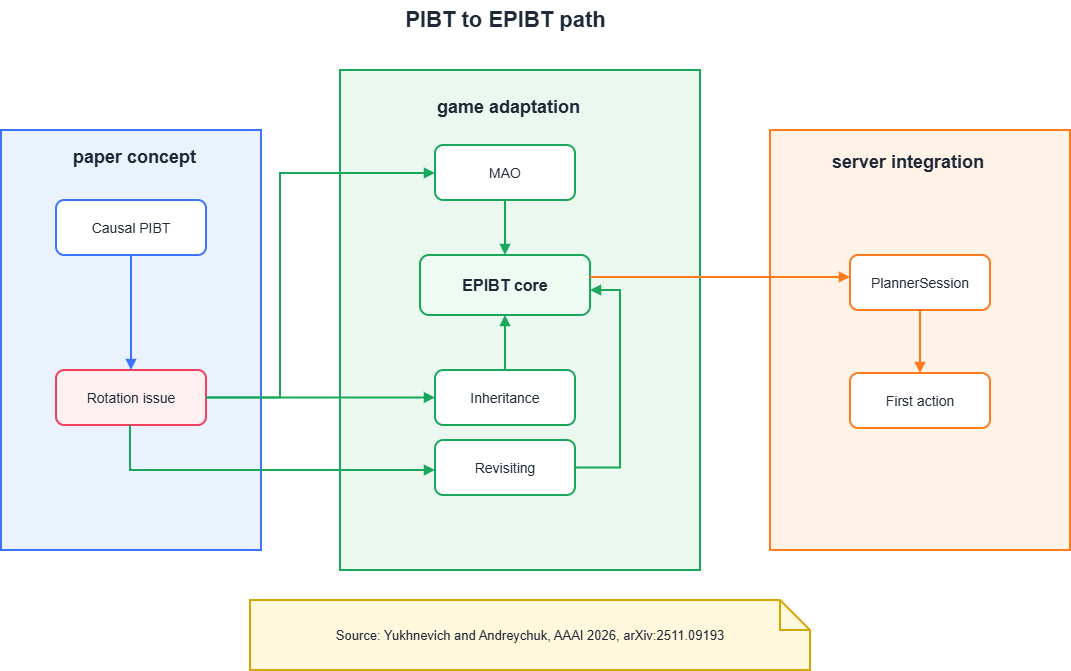

The diagram above was exported from draw.io. Its source (the exported page's mxGraphModel, read from the mxfile embedded in the PNG):
<mxGraphModel dx="1414" dy="785" grid="1" gridSize="10" guides="1" tooltips="1" connect="1" arrows="1" fold="1" page="1" pageScale="1" pageWidth="1400" pageHeight="900" math="0" shadow="0">
  <root>
    <mxCell id="0" />
    <mxCell id="1" parent="0" />
    <mxCell id="ep_title" parent="1" style="text;html=1;strokeColor=none;fillColor=none;fontSize=22;fontStyle=1;fontColor=#1f2937;align=center;" value="PIBT to EPIBT path" vertex="1">
      <mxGeometry height="30" width="380" x="435" y="50" as="geometry" />
    </mxCell>
    <mxCell id="ep_paper" parent="1" style="rounded=0;whiteSpace=wrap;html=1;fillColor=#eaf2ff;strokeColor=#3b74ff;strokeWidth=2;fontColor=#1f2937;fontSize=18;fontStyle=1;" value="" vertex="1">
      <mxGeometry height="420" width="260" x="121" y="180" as="geometry" />
    </mxCell>
    <mxCell id="ep_causal" parent="1" style="rounded=1;whiteSpace=wrap;html=1;fillColor=#ffffff;strokeColor=#3b74ff;strokeWidth=2;fontColor=#1f2937;fontSize=14;" value="Causal PIBT" vertex="1">
      <mxGeometry height="55" width="150" x="176" y="250" as="geometry" />
    </mxCell>
    <mxCell id="ep_issue" parent="1" style="rounded=1;whiteSpace=wrap;html=1;fillColor=#fff1f2;strokeColor=#f43f5e;strokeWidth=2;fontColor=#1f2937;fontSize=14;" value="Rotation issue" vertex="1">
      <mxGeometry height="55" width="150" x="176" y="420" as="geometry" />
    </mxCell>
    <mxCell id="ep_game" parent="1" style="rounded=0;whiteSpace=wrap;html=1;fillColor=#eaf8ef;strokeColor=#19a85b;strokeWidth=2;fontColor=#1f2937;fontSize=18;fontStyle=1;" value="" vertex="1">
      <mxGeometry height="500" width="360" x="460" y="120" as="geometry" />
    </mxCell>
    <mxCell id="ep_mao" parent="1" style="rounded=1;whiteSpace=wrap;html=1;fillColor=#ffffff;strokeColor=#19a85b;strokeWidth=2;fontColor=#1f2937;fontSize=14;" value="MAO" vertex="1">
      <mxGeometry height="55" width="140" x="555" y="195" as="geometry" />
    </mxCell>
    <mxCell id="ep_revisit" parent="1" style="rounded=1;whiteSpace=wrap;html=1;fillColor=#ffffff;strokeColor=#19a85b;strokeWidth=2;fontColor=#1f2937;fontSize=14;" value="Revisiting" vertex="1">
      <mxGeometry height="55" width="140" x="555" y="490" as="geometry" />
    </mxCell>
    <mxCell id="ep_inherit" parent="1" style="rounded=1;whiteSpace=wrap;html=1;fillColor=#ffffff;strokeColor=#19a85b;strokeWidth=2;fontColor=#1f2937;fontSize=14;" value="Inheritance" vertex="1">
      <mxGeometry height="55" width="140" x="555" y="420" as="geometry" />
    </mxCell>
    <mxCell id="ep_core" parent="1" style="rounded=1;whiteSpace=wrap;html=1;fillColor=#eefbf3;strokeColor=#19a85b;strokeWidth=2;fontColor=#1f2937;fontSize=16;fontStyle=1;" value="EPIBT core" vertex="1">
      <mxGeometry height="60" width="170" x="540" y="305" as="geometry" />
    </mxCell>
    <mxCell id="ep_server" parent="1" style="rounded=0;whiteSpace=wrap;html=1;fillColor=#fff3e8;strokeColor=#ff7a1a;strokeWidth=2;fontColor=#1f2937;fontSize=18;fontStyle=1;" value="" vertex="1">
      <mxGeometry height="420" width="300" x="890" y="180" as="geometry" />
    </mxCell>
    <mxCell id="ep_session" parent="1" style="rounded=1;whiteSpace=wrap;html=1;fillColor=#ffffff;strokeColor=#ff7a1a;strokeWidth=2;fontColor=#1f2937;fontSize=14;" value="PlannerSession" vertex="1">
      <mxGeometry height="55" width="140" x="970" y="305" as="geometry" />
    </mxCell>
    <mxCell id="ep_action" parent="1" style="rounded=1;whiteSpace=wrap;html=1;fillColor=#ffffff;strokeColor=#ff7a1a;strokeWidth=2;fontColor=#1f2937;fontSize=14;" value="First action" vertex="1">
      <mxGeometry height="55" width="140" x="970" y="423" as="geometry" />
    </mxCell>
    <mxCell id="ep_note" parent="1" style="shape=note;whiteSpace=wrap;html=1;fillColor=#fff8dc;strokeColor=#d6a500;strokeWidth=2;fontColor=#1f2937;fontSize=13;" value="Source: Yukhnevich and Andreychuk, AAAI 2026, arXiv:2511.09193" vertex="1">
      <mxGeometry height="70" width="560" x="370" y="650" as="geometry" />
    </mxCell>
    <mxCell id="ep_e1" edge="1" parent="1" source="ep_causal" style="edgeStyle=orthogonalEdgeStyle;rounded=0;html=1;endArrow=block;strokeColor=#3b74ff;strokeWidth=2;" target="ep_issue" value="">
      <mxGeometry relative="1" as="geometry" />
    </mxCell>
    <mxCell id="ep_e2" edge="1" parent="1" source="ep_issue" style="edgeStyle=orthogonalEdgeStyle;rounded=0;html=1;endArrow=block;strokeColor=#19a85b;strokeWidth=2;" target="ep_mao" value="">
      <mxGeometry relative="1" as="geometry">
        <Array as="points">
          <mxPoint x="400" y="448" />
          <mxPoint x="400" y="223" />
        </Array>
      </mxGeometry>
    </mxCell>
    <mxCell id="ep_e3" edge="1" parent="1" source="ep_issue" style="edgeStyle=orthogonalEdgeStyle;rounded=0;html=1;endArrow=block;strokeColor=#19a85b;strokeWidth=2;" target="ep_revisit" value="">
      <mxGeometry relative="1" as="geometry">
        <Array as="points">
          <mxPoint x="250" y="520" />
        </Array>
      </mxGeometry>
    </mxCell>
    <mxCell id="ep_e4" edge="1" parent="1" source="ep_issue" style="edgeStyle=orthogonalEdgeStyle;rounded=0;html=1;endArrow=block;strokeColor=#19a85b;strokeWidth=2;" target="ep_inherit" value="">
      <mxGeometry relative="1" as="geometry" />
    </mxCell>
    <mxCell id="ep_e5" edge="1" parent="1" source="ep_mao" style="edgeStyle=orthogonalEdgeStyle;rounded=0;html=1;endArrow=block;strokeColor=#19a85b;strokeWidth=2;" target="ep_core" value="">
      <mxGeometry relative="1" as="geometry">
        <Array as="points">
          <mxPoint x="625" y="300" />
          <mxPoint x="625" y="300" />
        </Array>
      </mxGeometry>
    </mxCell>
    <mxCell id="ep_e6" edge="1" parent="1" source="ep_revisit" style="edgeStyle=orthogonalEdgeStyle;rounded=0;html=1;endArrow=block;strokeColor=#19a85b;strokeWidth=2;" target="ep_core" value="">
      <mxGeometry relative="1" as="geometry">
        <Array as="points">
          <mxPoint x="740" y="518" />
          <mxPoint x="740" y="340" />
        </Array>
      </mxGeometry>
    </mxCell>
    <mxCell id="ep_e7" edge="1" parent="1" source="ep_inherit" style="edgeStyle=orthogonalEdgeStyle;rounded=0;html=1;endArrow=block;strokeColor=#19a85b;strokeWidth=2;" target="ep_core" value="">
      <mxGeometry relative="1" as="geometry">
        <Array as="points">
          <mxPoint x="610" y="420" />
          <mxPoint x="610" y="420" />
        </Array>
      </mxGeometry>
    </mxCell>
    <mxCell id="ep_e8" edge="1" parent="1" style="edgeStyle=orthogonalEdgeStyle;rounded=0;html=1;endArrow=block;strokeColor=#ff7a1a;strokeWidth=2;" value="">
      <mxGeometry relative="1" as="geometry">
        <Array as="points">
          <mxPoint x="850" y="327" />
          <mxPoint x="850" y="327" />
        </Array>
        <mxPoint x="710" y="327" as="sourcePoint" />
        <mxPoint x="970" y="327" as="targetPoint" />
      </mxGeometry>
    </mxCell>
    <mxCell id="ep_e9" edge="1" parent="1" source="ep_session" style="edgeStyle=orthogonalEdgeStyle;rounded=0;html=1;endArrow=block;strokeColor=#ff7a1a;strokeWidth=2;" target="ep_action" value="">
      <mxGeometry relative="1" as="geometry">
        <Array as="points">
          <mxPoint x="1080" y="430" />
          <mxPoint x="1080" y="430" />
        </Array>
      </mxGeometry>
    </mxCell>
    <mxCell id="OuzC_WlHD0A9jC_DVlnG-1" parent="1" style="text;whiteSpace=wrap;html=1;" value="&lt;span style=&quot;color: rgb(31, 41, 55); font-family: Helvetica; font-size: 18px; font-style: normal; font-variant-ligatures: normal; font-variant-caps: normal; font-weight: 700; letter-spacing: normal; orphans: 2; text-align: center; text-indent: 0px; text-transform: none; widows: 2; word-spacing: 0px; -webkit-text-stroke-width: 0px; white-space: normal; text-decoration-thickness: initial; text-decoration-style: initial; text-decoration-color: initial; float: none; display: inline !important;&quot;&gt;paper concept&lt;/span&gt;" vertex="1">
      <mxGeometry height="40" width="130" x="191" y="190" as="geometry" />
    </mxCell>
    <mxCell id="OuzC_WlHD0A9jC_DVlnG-2" parent="1" style="text;whiteSpace=wrap;html=1;" value="&lt;span style=&quot;color: rgb(31, 41, 55); font-family: Helvetica; font-size: 18px; font-style: normal; font-variant-ligatures: normal; font-variant-caps: normal; font-weight: 700; letter-spacing: normal; orphans: 2; text-align: center; text-indent: 0px; text-transform: none; widows: 2; word-spacing: 0px; -webkit-text-stroke-width: 0px; white-space: normal; text-decoration-thickness: initial; text-decoration-style: initial; text-decoration-color: initial; float: none; display: inline !important;&quot;&gt;game adaptation&lt;/span&gt;" vertex="1">
      <mxGeometry height="30" width="155" x="555" y="140" as="geometry" />
    </mxCell>
    <mxCell id="OuzC_WlHD0A9jC_DVlnG-3" parent="1" style="text;whiteSpace=wrap;html=1;" value="&lt;span style=&quot;color: rgb(31, 41, 55); font-family: Helvetica; font-size: 18px; font-style: normal; font-variant-ligatures: normal; font-variant-caps: normal; font-weight: 700; letter-spacing: normal; orphans: 2; text-align: center; text-indent: 0px; text-transform: none; widows: 2; word-spacing: 0px; -webkit-text-stroke-width: 0px; white-space: normal; text-decoration-thickness: initial; text-decoration-style: initial; text-decoration-color: initial; float: none; display: inline !important;&quot;&gt;server integration&lt;/span&gt;" vertex="1">
      <mxGeometry height="30" width="160" x="950" y="195" as="geometry" />
    </mxCell>
  </root>
</mxGraphModel>